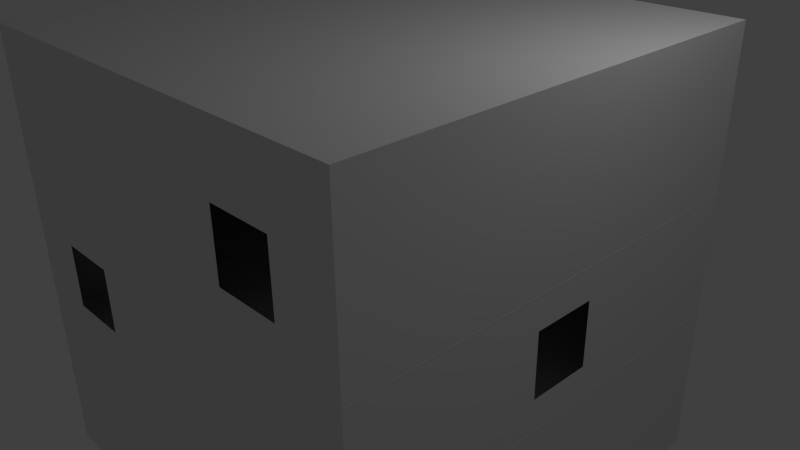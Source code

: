 # Source: 3x3house.blend  (saved by Blender 2.76.0; exported with 4.5.12 LTS)
import bpy
from mathutils import Matrix  # noqa: F401  (used for matrix-valued properties, if any)

bpy.ops.wm.read_factory_settings(use_empty=True)
scene = bpy.context.scene
scene.name = 'Scene'

# ---- collections
col_collection_1 = bpy.data.collections.new('Collection 1'); scene.collection.children.link(col_collection_1)

# ---- materials (node trees are filled in below, after node groups)
mat_material = bpy.data.materials.new('Material')
mat_material.alpha_threshold = 0.0
mat_material.use_transparent_shadow = False
mat_material.roughness = 0.5
mat_material.line_color = (0.0, 0.0, 0.0, 1.0)

# ---- material node trees

# ---- world
world_world = bpy.data.worlds.new('World'); scene.world = world_world
world_world.color = (0.05088, 0.05088, 0.05088)
world_world.use_sun_shadow = False
world_world.sun_shadow_jitter_overblur = 0.0
world_world.cycles.sampling_method = 'MANUAL'
world_world.cycles.sample_map_resolution = 256

# ---- cameras
cam_camera = bpy.data.cameras.new('Camera')
cam_camera.clip_end = 100.0
cam_camera.lens = 35.0
cam_camera.sensor_width = 32.0
cam_camera.sensor_height = 18.0
cam_camera.ortho_scale = 7.314
cam_camera.dof.focus_distance = 0.0
cam_camera.dof.aperture_fstop = 128.0

# ---- lights
light_lamp = bpy.data.lights.new('Lamp', 'POINT')
light_lamp.transmission_factor = 0.0
light_lamp.cutoff_distance = 30.0
light_lamp.energy = 100.0
light_lamp.shadow_buffer_clip_start = 1.001
light_lamp.shadow_soft_size = 0.1
light_lamp.shadow_maximum_resolution = 0.006
light_lamp.use_absolute_resolution = True
light_lamp.cycles.use_multiple_importance_sampling = False

# ---- meshes
me_cube = bpy.data.meshes.new('Cube')
me_cube.from_pydata([(3.0, 3.0, -3.0), (3.0, -3.0, -3.0), (-3.0, -3.0, -3.0), (-3.0, 3.0, -3.0), (3.0, 3.0, 3.0), (3.0, -3.0, 3.0), (-3.0, -3.0, 3.0), (-3.0, 3.0, 3.0), (3.0, 2.143, -3.0), (3.0, 1.286, -3.0), (3.0, 0.4286, -3.0), (3.0, -0.4286, -3.0), (3.0, -1.286, -3.0), (3.0, -2.143, -3.0), (2.143, 3.0, -3.0), (1.286, 3.0, -3.0), (0.4286, 3.0, -3.0), (-0.4286, 3.0, -3.0), (-1.286, 3.0, -3.0), (-2.143, 3.0, -3.0), (3.0, 3.0, -2.143), (3.0, 3.0, -1.286), (3.0, 3.0, -0.4286), (3.0, 3.0, 0.4286), (3.0, 3.0, 1.286), (3.0, 3.0, 2.143), (2.143, -3.0, -3.0), (1.286, -3.0, -3.0), (0.4286, -3.0, -3.0), (-0.4286, -3.0, -3.0), (-1.286, -3.0, -3.0), (-2.143, -3.0, -3.0), (3.0, -3.0, -2.143), (3.0, -3.0, -1.286), (3.0, -3.0, -0.4286), (3.0, -3.0, 0.4286), (3.0, -3.0, 1.286), (3.0, -3.0, 2.143), (-3.0, -2.143, -3.0), (-3.0, -1.286, -3.0), (-3.0, -0.4286, -3.0), (-3.0, 0.4286, -3.0), (-3.0, 1.286, -3.0), (-3.0, 2.143, -3.0), (-3.0, -3.0, -2.143), (-3.0, -3.0, -1.286), (-3.0, -3.0, -0.4286), (-3.0, -3.0, 0.4286), (-3.0, -3.0, 1.286), (-3.0, -3.0, 2.143), (-3.0, 3.0, -2.143), (-3.0, 3.0, -1.286), (-3.0, 3.0, -0.4286), (-3.0, 3.0, 0.4286), (-3.0, 3.0, 1.286), (-3.0, 3.0, 2.143), (3.0, 2.143, 3.0), (3.0, 1.286, 3.0), (3.0, 0.4286, 3.0), (3.0, -0.4286, 3.0), (3.0, -1.286, 3.0), (3.0, -2.143, 3.0), (2.143, 3.0, 3.0), (1.286, 3.0, 3.0), (0.4286, 3.0, 3.0), (-0.4286, 3.0, 3.0), (-1.286, 3.0, 3.0), (-2.143, 3.0, 3.0), (2.143, -3.0, 3.0), (1.286, -3.0, 3.0), (0.4286, -3.0, 3.0), (-0.4286, -3.0, 3.0), (-1.286, -3.0, 3.0), (-2.143, -3.0, 3.0), (-3.0, -2.143, 3.0), (-3.0, -1.286, 3.0), (-3.0, -0.4286, 3.0), (-3.0, 0.4286, 3.0), (-3.0, 1.286, 3.0), (-3.0, 2.143, 3.0), (2.143, 3.0, 2.143), (1.286, 3.0, 2.143), (0.4286, 3.0, 2.143), (-0.4286, 3.0, 2.143), (-1.286, 3.0, 2.143), (-2.143, 3.0, 2.143), (2.143, 3.0, 1.286), (1.286, 3.0, 1.286), (0.4286, 3.0, 1.286), (-0.4286, 3.0, 1.286), (-1.286, 3.0, 1.286), (-2.143, 3.0, 1.286), (2.143, 3.0, 0.4286), (1.286, 3.0, 0.4286), (0.4286, 3.0, 0.4286), (-0.4286, 3.0, 0.4286), (-1.286, 3.0, 0.4286), (-2.143, 3.0, 0.4286), (2.143, 3.0, -0.4286), (1.286, 3.0, -0.4286), (0.4286, 3.0, -0.4286), (-0.4286, 3.0, -0.4286), (-1.286, 3.0, -0.4286), (-2.143, 3.0, -0.4286), (2.143, 3.0, -1.286), (1.286, 3.0, -1.286), (0.4286, 3.0, -1.286), (-0.4286, 3.0, -1.286), (-1.286, 3.0, -1.286), (-2.143, 3.0, -1.286), (2.143, 3.0, -2.143), (1.286, 3.0, -2.143), (0.4286, 3.0, -2.143), (-0.4286, 3.0, -2.143), (-1.286, 3.0, -2.143), (-2.143, 3.0, -2.143), (-3.0, -2.143, -2.143), (-3.0, -1.286, -2.143), (-3.0, -0.4286, -2.143), (-3.0, 0.4286, -2.143), (-3.0, 1.286, -2.143), (-3.0, 2.143, -2.143), (-3.0, -2.143, -1.286), (-3.0, -1.286, -1.286), (-3.0, -0.4286, -1.286), (-3.0, 0.4286, -1.286), (-3.0, 1.286, -1.286), (-3.0, 2.143, -1.286), (-3.0, -2.143, -0.4286), (-3.0, -1.286, -0.4286), (-3.0, -0.4286, -0.4286), (-3.0, 0.4286, -0.4286), (-3.0, 1.286, -0.4286), (-3.0, 2.143, -0.4286), (-3.0, -2.143, 0.4286), (-3.0, -1.286, 0.4286), (-3.0, -0.4286, 0.4286), (-3.0, 0.4286, 0.4286), (-3.0, 1.286, 0.4286), (-3.0, 2.143, 0.4286), (-3.0, -2.143, 1.286), (-3.0, -1.286, 1.286), (-3.0, -0.4286, 1.286), (-3.0, 0.4286, 1.286), (-3.0, 1.286, 1.286), (-3.0, 2.143, 1.286), (-3.0, -2.143, 2.143), (-3.0, -1.286, 2.143), (-3.0, -0.4286, 2.143), (-3.0, 0.4286, 2.143), (-3.0, 1.286, 2.143), (-3.0, 2.143, 2.143), (2.143, -3.0, -2.143), (1.286, -3.0, -2.143), (0.4286, -3.0, -2.143), (-0.4286, -3.0, -2.143), (-1.286, -3.0, -2.143), (-2.143, -3.0, -2.143), (2.143, -3.0, -1.286), (1.286, -3.0, -1.286), (0.4286, -3.0, -1.286), (-0.4286, -3.0, -1.286), (-1.286, -3.0, -1.286), (-2.143, -3.0, -1.286), (2.143, -3.0, -0.4286), (1.286, -3.0, -0.4286), (0.4286, -3.0, -0.4286), (-0.4286, -3.0, -0.4286), (-1.286, -3.0, -0.4286), (-2.143, -3.0, -0.4286), (2.143, -3.0, 0.4286), (1.286, -3.0, 0.4286), (0.4286, -3.0, 0.4286), (-0.4286, -3.0, 0.4286), (-1.286, -3.0, 0.4286), (-2.143, -3.0, 0.4286), (2.143, -3.0, 1.286), (1.286, -3.0, 1.286), (0.4286, -3.0, 1.286), (-0.4286, -3.0, 1.286), (-1.286, -3.0, 1.286), (-2.143, -3.0, 1.286), (2.143, -3.0, 2.143), (1.286, -3.0, 2.143), (0.4286, -3.0, 2.143), (-0.4286, -3.0, 2.143), (-1.286, -3.0, 2.143), (-2.143, -3.0, 2.143), (3.0, 2.143, -2.143), (3.0, 1.286, -2.143), (3.0, 0.4286, -2.143), (3.0, -0.4286, -2.143), (3.0, -1.286, -2.143), (3.0, -2.143, -2.143), (3.0, 2.143, -1.286), (3.0, 1.286, -1.286), (3.0, 0.4286, -1.286), (3.0, -0.4286, -1.286), (3.0, -1.286, -1.286), (3.0, -2.143, -1.286), (3.0, 2.143, -0.4286), (3.0, 1.286, -0.4286), (3.0, 0.4286, -0.4286), (3.0, -0.4286, -0.4286), (3.0, -1.286, -0.4286), (3.0, -2.143, -0.4286), (3.0, 2.143, 0.4286), (3.0, 1.286, 0.4286), (3.0, 0.4286, 0.4286), (3.0, -0.4286, 0.4286), (3.0, -1.286, 0.4286), (3.0, -2.143, 0.4286), (3.0, 2.143, 1.286), (3.0, 1.286, 1.286), (3.0, 0.4286, 1.286), (3.0, -0.4286, 1.286), (3.0, -1.286, 1.286), (3.0, -2.143, 1.286), (3.0, 2.143, 2.143), (3.0, 1.286, 2.143), (3.0, 0.4286, 2.143), (3.0, -0.4286, 2.143), (3.0, -1.286, 2.143), (3.0, -2.143, 2.143), (2.143, 2.143, 3.0), (2.143, 1.286, 3.0), (2.143, 0.4286, 3.0), (2.143, -0.4286, 3.0), (2.143, -1.286, 3.0), (2.143, -2.143, 3.0), (1.286, 2.143, 3.0), (1.286, 1.286, 3.0), (1.286, 0.4286, 3.0), (1.286, -0.4286, 3.0), (1.286, -1.286, 3.0), (1.286, -2.143, 3.0), (0.4286, 2.143, 3.0), (0.4286, 1.286, 3.0), (0.4286, 0.4286, 3.0), (0.4286, -0.4286, 3.0), (0.4286, -1.286, 3.0), (0.4286, -2.143, 3.0), (-0.4286, 2.143, 3.0), (-0.4286, 1.286, 3.0), (-0.4286, 0.4286, 3.0), (-0.4286, -0.4286, 3.0), (-0.4286, -1.286, 3.0), (-0.4286, -2.143, 3.0), (-1.286, 2.143, 3.0), (-1.286, 1.286, 3.0), (-1.286, 0.4286, 3.0), (-1.286, -0.4286, 3.0), (-1.286, -1.286, 3.0), (-1.286, -2.143, 3.0), (-2.143, 2.143, 3.0), (-2.143, 1.286, 3.0), (-2.143, 0.4286, 3.0), (-2.143, -0.4286, 3.0), (-2.143, -1.286, 3.0), (-2.143, -2.143, 3.0), (2.143, 2.143, -3.0), (1.286, 2.143, -3.0), (0.4286, 2.143, -3.0), (-0.4286, 2.143, -3.0), (-1.286, 2.143, -3.0), (-2.143, 2.143, -3.0), (2.143, 1.286, -3.0), (1.286, 1.286, -3.0), (0.4286, 1.286, -3.0), (-0.4286, 1.286, -3.0), (-1.286, 1.286, -3.0), (-2.143, 1.286, -3.0), (2.143, 0.4286, -3.0), (1.286, 0.4286, -3.0), (0.4286, 0.4286, -3.0), (-0.4286, 0.4286, -3.0), (-1.286, 0.4286, -3.0), (-2.143, 0.4286, -3.0), (2.143, -0.4286, -3.0), (1.286, -0.4286, -3.0), (0.4286, -0.4286, -3.0), (-0.4286, -0.4286, -3.0), (-1.286, -0.4286, -3.0), (-2.143, -0.4286, -3.0), (2.143, -1.286, -3.0), (1.286, -1.286, -3.0), (0.4286, -1.286, -3.0), (-0.4286, -1.286, -3.0), (-1.286, -1.286, -3.0), (-2.143, -1.286, -3.0), (2.143, -2.143, -3.0), (1.286, -2.143, -3.0), (0.4286, -2.143, -3.0), (-0.4286, -2.143, -3.0), (-1.286, -2.143, -3.0), (-2.143, -2.143, -3.0), (3.0, -1.286, -3.0), (2.781, -2.113, -3.0), (3.0, -1.286, -2.143), (2.781, -2.113, -2.143), (3.0, -1.286, -1.286), (2.781, -2.113, -1.286), (-3.0, -3.0, -0.8571), (-3.0, -3.0, 0.8571), (-3.0, 3.0, -0.8571), (-3.0, 3.0, 0.8571), (-3.0, 2.571, -1.286), (-3.0, -2.571, -1.286), (-3.0, -1.714, -1.286), (-3.0, -0.8571, -1.286), (-3.0, 7.153e-07, -1.286), (-3.0, 0.8571, -1.286), (-3.0, 1.714, -1.286), (-3.0, 2.571, -0.4286), (-3.0, -2.571, -0.4286), (-3.0, -1.714, -0.4286), (-3.0, -0.8571, -0.4286), (-3.0, 7.153e-07, -0.4286), (-3.0, 0.8571, -0.4286), (-3.0, 1.714, -0.4286), (-3.0, 2.571, 0.4286), (-3.0, -2.571, 0.4286), (-3.0, -1.714, 0.4286), (-3.0, -0.8571, 0.4286), (-3.0, 7.153e-07, 0.4286), (-3.0, 0.8571, 0.4286), (-3.0, 1.714, 0.4286), (-3.0, 2.571, 1.286), (-3.0, -2.571, 1.286), (-3.0, -1.714, 1.286), (-3.0, -0.8571, 1.286), (-3.0, 4.768e-07, 1.286), (-3.0, 0.8571, 1.286), (-3.0, 1.714, 1.286), (-3.0, -2.143, -0.8571), (-3.0, -1.286, -0.8571), (-3.0, -0.4286, -0.8571), (-3.0, 0.4286, -0.8571), (-3.0, 1.286, -0.8571), (-3.0, 2.143, -0.8571), (-3.0, -2.143, 0.8571), (-3.0, -1.286, 0.8571), (-3.0, -0.4286, 0.8571), (-3.0, 0.4286, 0.8571), (-3.0, 1.286, 0.8571), (-3.0, 2.143, 0.8571), (-3.0, 1.714, 0.8571), (-3.0, 0.8571, 0.8571), (-3.0, 5.96e-07, 0.8571), (-3.0, -0.8571, 0.8571), (-3.0, -1.714, 0.8571), (-3.0, -2.571, 0.8571), (-3.0, 1.714, -0.8571), (-3.0, 0.8571, -0.8571), (-3.0, 7.153e-07, -0.8571), (-3.0, -0.8571, -0.8571), (-3.0, -1.714, -0.8571), (-3.0, -2.571, -0.8571), (-3.0, 2.571, 0.8571), (-3.0, 2.571, -0.8571), (3.003, -3.0, -0.8571), (3.003, -3.0, 0.8571), (3.003, 3.0, -0.8571), (3.003, 3.0, 0.8571), (3.003, -2.143, -0.8571), (3.003, -1.286, -0.8571), (3.003, -0.4286, -0.8571), (3.003, 0.4286, -0.8571), (3.003, 1.286, -0.8571), (3.003, 2.143, -0.8571), (3.003, -2.143, 0.8571), (3.003, -1.286, 0.8571), (3.003, -0.4286, 0.8571), (3.003, 0.4286, 0.8571), (3.003, 1.286, 0.8571), (3.003, 2.143, 0.8571), (3.003, 1.714, 0.8571), (3.003, 0.8571, 0.8571), (3.003, 5.96e-07, 0.8571), (3.003, -0.8571, 0.8571), (3.003, -1.714, 0.8571), (3.003, -2.571, 0.8571), (3.003, 1.714, -0.8571), (3.003, 0.8571, -0.8571), (3.003, 7.153e-07, -0.8571), (3.003, -0.8571, -0.8571), (3.003, -1.714, -0.8571), (3.003, -2.571, -0.8571), (3.003, 2.571, 0.8571), (3.003, 2.571, -0.8571)], [], [(295, 31, 2, 38), (259, 74, 6, 73), (223, 61, 5, 37), (187, 73, 6, 49), (151, 79, 7, 55), (115, 19, 3, 50), (67, 85, 55, 7), (85, 91, 54, 55), (91, 97, 53, 305, 54), (97, 103, 52, 53), (103, 109, 51, 304, 52), (109, 115, 50, 51), (4, 25, 80, 62), (62, 80, 81, 63), (63, 81, 82, 64), (64, 82, 83, 65), (65, 83, 84, 66), (66, 84, 85, 67), (25, 24, 86, 80), (81, 87, 88, 82), (83, 89, 90, 84), (24, 23, 92, 86), (86, 92, 93, 87), (87, 93, 94, 88), (88, 94, 95, 89), (89, 95, 96, 90), (90, 96, 97, 91), (23, 22, 98, 92), (93, 99, 100, 94), (95, 101, 102, 96), (22, 21, 104, 98), (98, 104, 105, 99), (99, 105, 106, 100), (100, 106, 107, 101), (101, 107, 108, 102), (102, 108, 109, 103), (21, 20, 110, 104), (105, 111, 112, 106), (107, 113, 114, 108), (20, 0, 14, 110), (110, 14, 15, 111), (111, 15, 16, 112), (112, 16, 17, 113), (113, 17, 18, 114), (114, 18, 19, 115), (43, 121, 50, 3), (121, 127, 306, 51, 50), (359, 313, 52, 304), (313, 320, 53, 52), (358, 327, 54, 305), (145, 151, 55, 54, 327), (2, 44, 116, 38), (38, 116, 117, 39), (39, 117, 118, 40), (40, 118, 119, 41), (41, 119, 120, 42), (42, 120, 121, 43), (44, 45, 307, 122, 116), (117, 123, 309, 124, 118), (119, 125, 311, 126, 120), (357, 314, 128, 334), (356, 315, 129, 335), (355, 316, 130, 336), (354, 317, 131, 337), (353, 318, 132, 338), (352, 319, 133, 339), (314, 321, 134, 128), (316, 323, 136, 130), (318, 325, 138, 132), (351, 328, 140, 340), (350, 329, 141, 341), (349, 330, 142, 342), (348, 331, 143, 343), (347, 332, 144, 344), (346, 333, 145, 345), (48, 49, 146, 140, 328), (141, 147, 148, 142, 330), (143, 149, 150, 144, 332), (49, 6, 74, 146), (146, 74, 75, 147), (147, 75, 76, 148), (148, 76, 77, 149), (149, 77, 78, 150), (150, 78, 79, 151), (31, 157, 44, 2), (157, 163, 45, 44), (163, 169, 46, 302, 45), (169, 175, 47, 46), (175, 181, 48, 303, 47), (181, 187, 49, 48), (1, 32, 152, 26), (26, 152, 153, 27), (27, 153, 154, 28), (28, 154, 155, 29), (29, 155, 156, 30), (30, 156, 157, 31), (32, 33, 158, 152), (153, 159, 160, 154), (155, 161, 162, 156), (33, 34, 164, 158), (158, 164, 165, 159), (159, 165, 166, 160), (160, 166, 167, 161), (161, 167, 168, 162), (162, 168, 169, 163), (34, 35, 170, 164), (165, 171, 172, 166), (167, 173, 174, 168), (35, 36, 176, 170), (170, 176, 177, 171), (171, 177, 178, 172), (172, 178, 179, 173), (173, 179, 180, 174), (174, 180, 181, 175), (36, 37, 182, 176), (177, 183, 184, 178), (179, 185, 186, 180), (37, 5, 68, 182), (182, 68, 69, 183), (183, 69, 70, 184), (184, 70, 71, 185), (185, 71, 72, 186), (186, 72, 73, 187), (13, 193, 32, 1), (193, 199, 33, 32), (199, 205, 34, 33), (205, 211, 35, 34), (211, 217, 36, 35), (217, 223, 37, 36), (0, 20, 188, 8), (8, 188, 189, 9), (9, 189, 190, 10), (10, 190, 191, 11), (11, 191, 192, 12), (12, 192, 298, 296), (20, 21, 194, 188), (189, 195, 196, 190), (191, 197, 198, 192), (21, 22, 200, 194), (194, 200, 201, 195), (195, 201, 202, 196), (196, 202, 203, 197), (197, 203, 204, 198), (198, 204, 205, 199), (22, 23, 206, 200), (201, 207, 208, 202), (203, 209, 210, 204), (23, 24, 212, 206), (206, 212, 213, 207), (207, 213, 214, 208), (208, 214, 215, 209), (209, 215, 216, 210), (210, 216, 217, 211), (24, 25, 218, 212), (213, 219, 220, 214), (215, 221, 222, 216), (25, 4, 56, 218), (218, 56, 57, 219), (219, 57, 58, 220), (220, 58, 59, 221), (221, 59, 60, 222), (222, 60, 61, 223), (61, 229, 68, 5), (229, 235, 69, 68), (235, 241, 70, 69), (241, 247, 71, 70), (247, 253, 72, 71), (253, 259, 73, 72), (4, 62, 224, 56), (56, 224, 225, 57), (57, 225, 226, 58), (58, 226, 227, 59), (59, 227, 228, 60), (60, 228, 229, 61), (62, 63, 230, 224), (224, 230, 231, 225), (225, 231, 232, 226), (226, 232, 233, 227), (227, 233, 234, 228), (228, 234, 235, 229), (63, 64, 236, 230), (230, 236, 237, 231), (231, 237, 238, 232), (232, 238, 239, 233), (233, 239, 240, 234), (234, 240, 241, 235), (64, 65, 242, 236), (236, 242, 243, 237), (237, 243, 244, 238), (238, 244, 245, 239), (239, 245, 246, 240), (240, 246, 247, 241), (65, 66, 248, 242), (242, 248, 249, 243), (243, 249, 250, 244), (244, 250, 251, 245), (245, 251, 252, 246), (246, 252, 253, 247), (66, 67, 254, 248), (248, 254, 255, 249), (249, 255, 256, 250), (250, 256, 257, 251), (251, 257, 258, 252), (252, 258, 259, 253), (67, 7, 79, 254), (254, 79, 78, 255), (255, 78, 77, 256), (256, 77, 76, 257), (257, 76, 75, 258), (258, 75, 74, 259), (19, 265, 43, 3), (265, 271, 42, 43), (271, 277, 41, 42), (277, 283, 40, 41), (283, 289, 39, 40), (289, 295, 38, 39), (0, 8, 260, 14), (14, 260, 261, 15), (15, 261, 262, 16), (16, 262, 263, 17), (17, 263, 264, 18), (18, 264, 265, 19), (8, 9, 266, 260), (260, 266, 267, 261), (261, 267, 268, 262), (262, 268, 269, 263), (263, 269, 270, 264), (264, 270, 271, 265), (9, 10, 272, 266), (266, 272, 273, 267), (267, 273, 274, 268), (268, 274, 275, 269), (269, 275, 276, 270), (270, 276, 277, 271), (10, 11, 278, 272), (272, 278, 279, 273), (273, 279, 280, 274), (274, 280, 281, 275), (275, 281, 282, 276), (276, 282, 283, 277), (11, 12, 284, 278), (278, 284, 285, 279), (279, 285, 286, 280), (280, 286, 287, 281), (281, 287, 288, 282), (282, 288, 289, 283), (12, 13, 290, 284), (284, 290, 291, 285), (285, 291, 292, 286), (286, 292, 293, 287), (287, 293, 294, 288), (288, 294, 295, 289), (13, 1, 26, 290), (290, 26, 27, 291), (291, 27, 28, 292), (292, 28, 29, 293), (293, 29, 30, 294), (294, 30, 31, 295), (296, 298, 299, 297), (298, 300, 301, 299), (192, 198, 300, 298), (326, 346, 345, 139), (138, 344, 346, 326), (344, 144, 333, 346), (325, 347, 344, 138), (137, 343, 347, 325), (343, 143, 332, 347), (324, 348, 343, 137), (136, 342, 348, 324), (342, 142, 331, 348), (323, 349, 342, 136), (135, 341, 349, 323), (341, 141, 330, 349), (322, 350, 341, 135), (134, 340, 350, 322), (340, 140, 329, 350), (321, 351, 340, 134), (47, 303, 351, 321), (303, 48, 328, 351), (131, 137, 325, 318), (129, 135, 323, 316), (46, 47, 321, 314), (312, 352, 339, 127), (126, 338, 352, 312), (338, 132, 319, 352), (311, 353, 338, 126), (125, 337, 353, 311), (337, 131, 318, 353), (310, 354, 337, 125), (124, 336, 354, 310), (336, 130, 317, 354), (309, 355, 336, 124), (123, 335, 355, 309), (335, 129, 316, 355), (308, 356, 335, 123), (122, 334, 356, 308), (334, 128, 315, 356), (307, 357, 334, 122), (45, 302, 357, 307), (302, 46, 314, 357), (320, 358, 305, 53), (139, 345, 358, 320), (345, 145, 327, 358), (133, 139, 320, 313), (306, 359, 304, 51), (127, 339, 359, 306), (339, 133, 313, 359), (339, 359, 389, 369), (340, 350, 380, 370), (334, 356, 386, 364), (347, 344, 374, 377), (353, 338, 368, 383), (343, 347, 377, 373), (337, 353, 383, 367), (351, 340, 370, 381), (357, 334, 364, 387), (303, 351, 381, 361), (302, 357, 387, 360), (348, 343, 373, 378), (354, 337, 367, 384), (342, 348, 378, 372), (336, 354, 384, 366), (358, 305, 363, 388), (345, 358, 388, 375), (349, 342, 372, 379), (355, 336, 366, 385), (341, 349, 379, 371), (335, 355, 385, 365), (346, 345, 375, 376), (352, 339, 369, 382), (344, 346, 376, 374), (338, 352, 382, 368), (359, 304, 362, 389), (350, 341, 371, 380), (356, 335, 365, 386), (217, 216, 222, 223), (215, 214, 220, 221), (201, 200, 206, 207), (205, 204, 210, 211), (191, 190, 196, 197), (83, 82, 88, 89), (97, 96, 102, 103), (109, 108, 114, 115), (107, 106, 112, 113), (93, 92, 98, 99), (131, 317, 130, 136, 324, 137), (133, 319, 132, 138, 326, 139), (129, 315, 128, 134, 322, 135), (143, 331, 142, 148, 149), (121, 120, 126, 312, 127), (119, 118, 124, 310, 125), (141, 329, 140, 146, 147), (179, 178, 184, 185), (181, 180, 186, 187), (167, 166, 172, 173), (165, 164, 170, 171), (157, 156, 162, 163), (153, 152, 158, 159), (213, 212, 218, 219), (189, 188, 194, 195), (95, 94, 100, 101), (81, 80, 86, 87), (155, 154, 160, 161), (145, 333, 144, 150, 151)])
me_cube.materials.append(mat_material)
me_cube.use_remesh_preserve_volume = False
me_cube.use_remesh_preserve_attributes = False
me_cube.use_mirror_vertex_groups = False
me_cube.update()

# ---- objects
ob_cube = bpy.data.objects.new('Cube', me_cube)
ob_lamp = bpy.data.objects.new('Lamp', light_lamp)
ob_camera = bpy.data.objects.new('Camera', cam_camera)

# ---- transforms, parenting, visibility, modifiers, constraints
ob_cube.location = (0.0, 0.0, 0.0)
ob_cube.lock_rotations_4d = False
ob_cube.empty_display_type = 'ARROWS'
ob_cube.lineart.crease_threshold = 0.0
ob_lamp.location = (4.076, 1.005, 5.904)
ob_lamp.rotation_euler = (0.6503, 0.05522, 1.866)
ob_lamp.lock_rotations_4d = False
ob_lamp.empty_display_type = 'ARROWS'
ob_lamp.color = (0.0, 0.0, 0.0, 0.0)
ob_lamp.lineart.crease_threshold = 0.0
ob_camera.location = (7.481, -6.508, 5.344)
ob_camera.rotation_euler = (1.109, 0.01082, 0.8149)
ob_camera.lock_rotations_4d = False
ob_camera.empty_display_type = 'ARROWS'
ob_camera.color = (0.0, 0.0, 0.0, 0.0)
ob_camera.display_type = 'WIRE'
ob_camera.lineart.crease_threshold = 0.0

# ---- collection membership
col_collection_1.objects.link(ob_cube)
col_collection_1.objects.link(ob_lamp)
col_collection_1.objects.link(ob_camera)

# ---- scene / render settings (as saved in the file)
scene.camera = ob_camera
scene.frame_start = 1; scene.frame_end = 250; scene.frame_set(1)
scene.render.engine = 'BLENDER_EEVEE_NEXT'
scene.render.resolution_percentage = 50
scene.render.dither_intensity = 0.0
scene.cycles.use_denoising = False
scene.cycles.samples = 10
scene.cycles.sampling_pattern = 'TABULATED_SOBOL'
scene.cycles.light_sampling_threshold = 0.0
scene.cycles.use_adaptive_sampling = False
scene.cycles.use_light_tree = False
scene.cycles.blur_glossy = 0.0
scene.cycles.pixel_filter_type = 'GAUSSIAN'
scene.cycles.sample_clamp_indirect = 0.0
scene.view_settings.view_transform = 'Standard'
bpy.context.view_layer.update()
